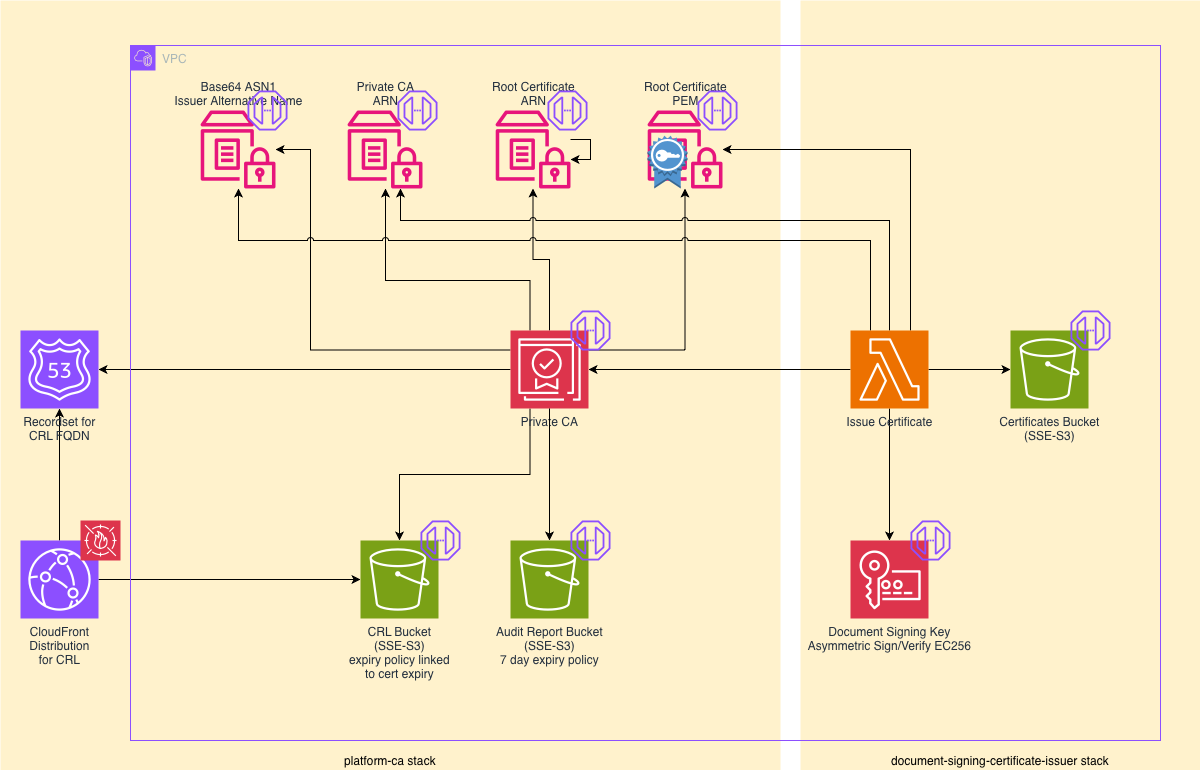

The diagram above was exported from draw.io. Its source (the exported page's mxGraphModel, read from the mxfile embedded in the PNG):
<mxGraphModel dx="1373" dy="1905" grid="1" gridSize="10" guides="1" tooltips="1" connect="1" arrows="1" fold="1" page="1" pageScale="1" pageWidth="1169" pageHeight="827" math="0" shadow="0">
  <root>
    <mxCell id="0" />
    <mxCell id="1" parent="0" />
    <mxCell id="uNiLZ6-WDpvaUEP2Hm1X-41" parent="1" style="rounded=0;whiteSpace=wrap;html=1;labelPosition=center;verticalLabelPosition=middle;align=center;verticalAlign=bottom;fillColor=#FFF2CC;strokeColor=none;" value="document-signing-certificate-issuer stack" vertex="1">
      <mxGeometry height="770" width="400" x="830" y="-10" as="geometry" />
    </mxCell>
    <mxCell id="uNiLZ6-WDpvaUEP2Hm1X-39" parent="1" style="rounded=0;whiteSpace=wrap;html=1;labelPosition=center;verticalLabelPosition=middle;align=center;verticalAlign=bottom;fillColor=#FFF2CC;strokeColor=none;" value="platform-ca stack" vertex="1">
      <mxGeometry height="770" width="780" x="30" y="-10" as="geometry" />
    </mxCell>
    <mxCell id="uNiLZ6-WDpvaUEP2Hm1X-12" edge="1" parent="1" source="uNiLZ6-WDpvaUEP2Hm1X-1" style="edgeStyle=orthogonalEdgeStyle;rounded=0;orthogonalLoop=1;jettySize=auto;html=1;" target="uNiLZ6-WDpvaUEP2Hm1X-10">
      <mxGeometry relative="1" as="geometry" />
    </mxCell>
    <mxCell id="uNiLZ6-WDpvaUEP2Hm1X-14" edge="1" parent="1" source="uNiLZ6-WDpvaUEP2Hm1X-1" style="edgeStyle=orthogonalEdgeStyle;rounded=0;orthogonalLoop=1;jettySize=auto;html=1;exitX=0.25;exitY=1;exitDx=0;exitDy=0;exitPerimeter=0;" target="uNiLZ6-WDpvaUEP2Hm1X-5">
      <mxGeometry relative="1" as="geometry" />
    </mxCell>
    <mxCell id="uNiLZ6-WDpvaUEP2Hm1X-28" edge="1" parent="1" source="uNiLZ6-WDpvaUEP2Hm1X-1" style="edgeStyle=orthogonalEdgeStyle;rounded=0;orthogonalLoop=1;jettySize=auto;html=1;exitX=0;exitY=0.25;exitDx=0;exitDy=0;exitPerimeter=0;jumpStyle=arc;" target="uNiLZ6-WDpvaUEP2Hm1X-8">
      <mxGeometry relative="1" as="geometry">
        <Array as="points">
          <mxPoint x="340" y="340" />
          <mxPoint x="340" y="139" />
        </Array>
        <mxPoint x="270" y="180" as="targetPoint" />
      </mxGeometry>
    </mxCell>
    <mxCell id="uNiLZ6-WDpvaUEP2Hm1X-29" edge="1" parent="1" source="uNiLZ6-WDpvaUEP2Hm1X-1" style="edgeStyle=orthogonalEdgeStyle;rounded=0;orthogonalLoop=1;jettySize=auto;html=1;exitX=0.25;exitY=0;exitDx=0;exitDy=0;exitPerimeter=0;jumpStyle=arc;" target="uNiLZ6-WDpvaUEP2Hm1X-17">
      <mxGeometry relative="1" as="geometry">
        <Array as="points">
          <mxPoint x="560" y="270" />
          <mxPoint x="415" y="270" />
        </Array>
      </mxGeometry>
    </mxCell>
    <mxCell id="uNiLZ6-WDpvaUEP2Hm1X-30" edge="1" parent="1" source="uNiLZ6-WDpvaUEP2Hm1X-1" style="edgeStyle=orthogonalEdgeStyle;rounded=0;orthogonalLoop=1;jettySize=auto;html=1;jumpStyle=arc;" target="uNiLZ6-WDpvaUEP2Hm1X-19">
      <mxGeometry relative="1" as="geometry" />
    </mxCell>
    <mxCell id="uNiLZ6-WDpvaUEP2Hm1X-31" edge="1" parent="1" source="uNiLZ6-WDpvaUEP2Hm1X-1" style="edgeStyle=orthogonalEdgeStyle;rounded=0;orthogonalLoop=1;jettySize=auto;html=1;exitX=1;exitY=0.25;exitDx=0;exitDy=0;exitPerimeter=0;jumpStyle=arc;" target="uNiLZ6-WDpvaUEP2Hm1X-18">
      <mxGeometry relative="1" as="geometry" />
    </mxCell>
    <mxCell id="uNiLZ6-WDpvaUEP2Hm1X-1" parent="1" style="sketch=0;points=[[0,0,0],[0.25,0,0],[0.5,0,0],[0.75,0,0],[1,0,0],[0,1,0],[0.25,1,0],[0.5,1,0],[0.75,1,0],[1,1,0],[0,0.25,0],[0,0.5,0],[0,0.75,0],[1,0.25,0],[1,0.5,0],[1,0.75,0]];outlineConnect=0;fontColor=#232F3E;fillColor=#DD344C;strokeColor=#ffffff;dashed=0;verticalLabelPosition=bottom;verticalAlign=top;align=center;html=1;fontSize=12;fontStyle=0;aspect=fixed;shape=mxgraph.aws4.resourceIcon;resIcon=mxgraph.aws4.private_certificate_authority;labelPosition=center;" value="Private CA" vertex="1">
      <mxGeometry height="78" width="78" x="540" y="320" as="geometry" />
    </mxCell>
    <mxCell id="uNiLZ6-WDpvaUEP2Hm1X-11" edge="1" parent="1" source="uNiLZ6-WDpvaUEP2Hm1X-2" style="edgeStyle=orthogonalEdgeStyle;rounded=0;orthogonalLoop=1;jettySize=auto;html=1;" target="uNiLZ6-WDpvaUEP2Hm1X-10">
      <mxGeometry relative="1" as="geometry" />
    </mxCell>
    <mxCell id="uNiLZ6-WDpvaUEP2Hm1X-13" edge="1" parent="1" source="uNiLZ6-WDpvaUEP2Hm1X-2" style="edgeStyle=orthogonalEdgeStyle;rounded=0;orthogonalLoop=1;jettySize=auto;html=1;" target="uNiLZ6-WDpvaUEP2Hm1X-5">
      <mxGeometry relative="1" as="geometry" />
    </mxCell>
    <mxCell id="uNiLZ6-WDpvaUEP2Hm1X-2" parent="1" style="sketch=0;points=[[0,0,0],[0.25,0,0],[0.5,0,0],[0.75,0,0],[1,0,0],[0,1,0],[0.25,1,0],[0.5,1,0],[0.75,1,0],[1,1,0],[0,0.25,0],[0,0.5,0],[0,0.75,0],[1,0.25,0],[1,0.5,0],[1,0.75,0]];outlineConnect=0;fontColor=#232F3E;fillColor=#8C4FFF;strokeColor=#ffffff;dashed=0;verticalLabelPosition=bottom;verticalAlign=top;align=center;html=1;fontSize=12;fontStyle=0;aspect=fixed;shape=mxgraph.aws4.resourceIcon;resIcon=mxgraph.aws4.cloudfront;" value="CloudFront&lt;br&gt;Distribution&lt;br&gt;for CRL" vertex="1">
      <mxGeometry height="78" width="78" x="50" y="530" as="geometry" />
    </mxCell>
    <mxCell id="uNiLZ6-WDpvaUEP2Hm1X-3" parent="1" style="sketch=0;points=[[0,0,0],[0.25,0,0],[0.5,0,0],[0.75,0,0],[1,0,0],[0,1,0],[0.25,1,0],[0.5,1,0],[0.75,1,0],[1,1,0],[0,0.25,0],[0,0.5,0],[0,0.75,0],[1,0.25,0],[1,0.5,0],[1,0.75,0]];outlineConnect=0;fontColor=#232F3E;fillColor=#DD344C;strokeColor=#ffffff;dashed=0;verticalLabelPosition=bottom;verticalAlign=top;align=center;html=1;fontSize=12;fontStyle=0;aspect=fixed;shape=mxgraph.aws4.resourceIcon;resIcon=mxgraph.aws4.key_management_service;" value="Document Signing Key&lt;br&gt;Asymmetric Sign/Verify EC256" vertex="1">
      <mxGeometry height="78" width="78" x="880" y="530" as="geometry" />
    </mxCell>
    <mxCell id="uNiLZ6-WDpvaUEP2Hm1X-32" edge="1" parent="1" source="uNiLZ6-WDpvaUEP2Hm1X-4" style="edgeStyle=orthogonalEdgeStyle;rounded=0;orthogonalLoop=1;jettySize=auto;html=1;" target="uNiLZ6-WDpvaUEP2Hm1X-1">
      <mxGeometry relative="1" as="geometry" />
    </mxCell>
    <mxCell id="uNiLZ6-WDpvaUEP2Hm1X-33" edge="1" parent="1" source="uNiLZ6-WDpvaUEP2Hm1X-4" style="edgeStyle=orthogonalEdgeStyle;rounded=0;orthogonalLoop=1;jettySize=auto;html=1;" target="uNiLZ6-WDpvaUEP2Hm1X-3">
      <mxGeometry relative="1" as="geometry" />
    </mxCell>
    <mxCell id="uNiLZ6-WDpvaUEP2Hm1X-34" edge="1" parent="1" source="uNiLZ6-WDpvaUEP2Hm1X-4" style="edgeStyle=orthogonalEdgeStyle;rounded=0;orthogonalLoop=1;jettySize=auto;html=1;" target="uNiLZ6-WDpvaUEP2Hm1X-20">
      <mxGeometry relative="1" as="geometry" />
    </mxCell>
    <mxCell id="uNiLZ6-WDpvaUEP2Hm1X-42" edge="1" parent="1" source="uNiLZ6-WDpvaUEP2Hm1X-4" style="edgeStyle=orthogonalEdgeStyle;rounded=0;orthogonalLoop=1;jettySize=auto;html=1;jumpStyle=arc;" target="uNiLZ6-WDpvaUEP2Hm1X-18">
      <mxGeometry relative="1" as="geometry">
        <Array as="points">
          <mxPoint x="940" y="139" />
        </Array>
      </mxGeometry>
    </mxCell>
    <mxCell id="uNiLZ6-WDpvaUEP2Hm1X-43" edge="1" parent="1" source="uNiLZ6-WDpvaUEP2Hm1X-4" style="edgeStyle=orthogonalEdgeStyle;rounded=0;orthogonalLoop=1;jettySize=auto;html=1;jumpStyle=arc;" target="uNiLZ6-WDpvaUEP2Hm1X-17">
      <mxGeometry relative="1" as="geometry">
        <Array as="points">
          <mxPoint x="919" y="210" />
          <mxPoint x="430" y="210" />
        </Array>
      </mxGeometry>
    </mxCell>
    <mxCell id="uNiLZ6-WDpvaUEP2Hm1X-45" edge="1" parent="1" source="uNiLZ6-WDpvaUEP2Hm1X-4" style="edgeStyle=orthogonalEdgeStyle;rounded=0;orthogonalLoop=1;jettySize=auto;html=1;jumpStyle=arc;" target="uNiLZ6-WDpvaUEP2Hm1X-8">
      <mxGeometry relative="1" as="geometry">
        <Array as="points">
          <mxPoint x="900" y="230" />
          <mxPoint x="268" y="230" />
        </Array>
      </mxGeometry>
    </mxCell>
    <mxCell id="uNiLZ6-WDpvaUEP2Hm1X-4" parent="1" style="sketch=0;points=[[0,0,0],[0.25,0,0],[0.5,0,0],[0.75,0,0],[1,0,0],[0,1,0],[0.25,1,0],[0.5,1,0],[0.75,1,0],[1,1,0],[0,0.25,0],[0,0.5,0],[0,0.75,0],[1,0.25,0],[1,0.5,0],[1,0.75,0]];outlineConnect=0;fontColor=#232F3E;fillColor=#ED7100;strokeColor=#ffffff;dashed=0;verticalLabelPosition=bottom;verticalAlign=top;align=center;html=1;fontSize=12;fontStyle=0;aspect=fixed;shape=mxgraph.aws4.resourceIcon;resIcon=mxgraph.aws4.lambda;" value="Issue Certificate" vertex="1">
      <mxGeometry height="78" width="78" x="880" y="320" as="geometry" />
    </mxCell>
    <mxCell id="uNiLZ6-WDpvaUEP2Hm1X-5" parent="1" style="sketch=0;points=[[0,0,0],[0.25,0,0],[0.5,0,0],[0.75,0,0],[1,0,0],[0,1,0],[0.25,1,0],[0.5,1,0],[0.75,1,0],[1,1,0],[0,0.25,0],[0,0.5,0],[0,0.75,0],[1,0.25,0],[1,0.5,0],[1,0.75,0]];outlineConnect=0;fontColor=#232F3E;fillColor=#7AA116;strokeColor=#ffffff;dashed=0;verticalLabelPosition=bottom;verticalAlign=top;align=center;html=1;fontSize=12;fontStyle=0;aspect=fixed;shape=mxgraph.aws4.resourceIcon;resIcon=mxgraph.aws4.s3;" value="CRL Bucket&lt;br&gt;(SSE-S3)&lt;div&gt;expiry policy linked&lt;/div&gt;&lt;div&gt;to cert expiry&lt;/div&gt;" vertex="1">
      <mxGeometry height="78" width="78" x="390" y="530" as="geometry" />
    </mxCell>
    <mxCell id="uNiLZ6-WDpvaUEP2Hm1X-6" parent="1" style="sketch=0;points=[[0,0,0],[0.25,0,0],[0.5,0,0],[0.75,0,0],[1,0,0],[0,1,0],[0.25,1,0],[0.5,1,0],[0.75,1,0],[1,1,0],[0,0.25,0],[0,0.5,0],[0,0.75,0],[1,0.25,0],[1,0.5,0],[1,0.75,0]];outlineConnect=0;fontColor=#232F3E;fillColor=#DD344C;strokeColor=#ffffff;dashed=0;verticalLabelPosition=bottom;verticalAlign=top;align=center;html=1;fontSize=12;fontStyle=0;aspect=fixed;shape=mxgraph.aws4.resourceIcon;resIcon=mxgraph.aws4.waf;" value="" vertex="1">
      <mxGeometry height="40" width="40" x="110" y="510" as="geometry" />
    </mxCell>
    <mxCell id="uNiLZ6-WDpvaUEP2Hm1X-8" parent="1" style="sketch=0;outlineConnect=0;fontColor=#232F3E;gradientColor=none;fillColor=#E7157B;strokeColor=none;dashed=0;verticalLabelPosition=top;verticalAlign=bottom;align=center;html=1;fontSize=12;fontStyle=0;aspect=fixed;pointerEvents=1;shape=mxgraph.aws4.parameter_store;labelPosition=center;" value="Base64 ASN1&lt;br&gt;Issuer Alternative Name" vertex="1">
      <mxGeometry height="78" width="75" x="230" y="100" as="geometry" />
    </mxCell>
    <mxCell id="uNiLZ6-WDpvaUEP2Hm1X-9" parent="1" style="sketch=0;points=[[0,0,0],[0.25,0,0],[0.5,0,0],[0.75,0,0],[1,0,0],[0,1,0],[0.25,1,0],[0.5,1,0],[0.75,1,0],[1,1,0],[0,0.25,0],[0,0.5,0],[0,0.75,0],[1,0.25,0],[1,0.5,0],[1,0.75,0]];outlineConnect=0;fontColor=#232F3E;fillColor=#7AA116;strokeColor=#ffffff;dashed=0;verticalLabelPosition=bottom;verticalAlign=top;align=center;html=1;fontSize=12;fontStyle=0;aspect=fixed;shape=mxgraph.aws4.resourceIcon;resIcon=mxgraph.aws4.s3;" value="Audit Report&amp;nbsp;&lt;span style=&quot;background-color: transparent; color: light-dark(rgb(35, 47, 62), rgb(189, 199, 212));&quot;&gt;Bucket&lt;br&gt;(SSE-S3)&lt;/span&gt;&lt;div&gt;&lt;span style=&quot;background-color: transparent; color: light-dark(rgb(35, 47, 62), rgb(189, 199, 212));&quot;&gt;7 day expiry policy&lt;/span&gt;&lt;/div&gt;" vertex="1">
      <mxGeometry height="78" width="78" x="540" y="530" as="geometry" />
    </mxCell>
    <mxCell id="uNiLZ6-WDpvaUEP2Hm1X-10" parent="1" style="sketch=0;points=[[0,0,0],[0.25,0,0],[0.5,0,0],[0.75,0,0],[1,0,0],[0,1,0],[0.25,1,0],[0.5,1,0],[0.75,1,0],[1,1,0],[0,0.25,0],[0,0.5,0],[0,0.75,0],[1,0.25,0],[1,0.5,0],[1,0.75,0]];outlineConnect=0;fontColor=#232F3E;fillColor=#8C4FFF;strokeColor=#ffffff;dashed=0;verticalLabelPosition=bottom;verticalAlign=top;align=center;html=1;fontSize=12;fontStyle=0;aspect=fixed;shape=mxgraph.aws4.resourceIcon;resIcon=mxgraph.aws4.route_53;" value="Recordset for&lt;br&gt;CRL FQDN" vertex="1">
      <mxGeometry height="78" width="78" x="50" y="320" as="geometry" />
    </mxCell>
    <mxCell id="uNiLZ6-WDpvaUEP2Hm1X-15" edge="1" parent="1" source="uNiLZ6-WDpvaUEP2Hm1X-1" style="edgeStyle=orthogonalEdgeStyle;rounded=0;orthogonalLoop=1;jettySize=auto;html=1;entryX=0.5;entryY=0;entryDx=0;entryDy=0;entryPerimeter=0;exitX=0.5;exitY=1;exitDx=0;exitDy=0;exitPerimeter=0;" target="uNiLZ6-WDpvaUEP2Hm1X-9">
      <mxGeometry relative="1" as="geometry" />
    </mxCell>
    <mxCell id="uNiLZ6-WDpvaUEP2Hm1X-17" parent="1" style="sketch=0;outlineConnect=0;fontColor=#232F3E;gradientColor=none;fillColor=#E7157B;strokeColor=none;dashed=0;verticalLabelPosition=top;verticalAlign=bottom;align=center;html=1;fontSize=12;fontStyle=0;aspect=fixed;pointerEvents=1;shape=mxgraph.aws4.parameter_store;labelPosition=center;" value="Private CA&lt;div&gt;ARN&lt;/div&gt;" vertex="1">
      <mxGeometry height="78" width="75" x="377" y="100" as="geometry" />
    </mxCell>
    <mxCell id="uNiLZ6-WDpvaUEP2Hm1X-18" parent="1" style="sketch=0;outlineConnect=0;fontColor=#232F3E;gradientColor=none;fillColor=#E7157B;strokeColor=none;dashed=0;verticalLabelPosition=top;verticalAlign=bottom;align=center;html=1;fontSize=12;fontStyle=0;aspect=fixed;pointerEvents=1;shape=mxgraph.aws4.parameter_store;labelPosition=center;" value="Root Certificate&lt;div&gt;PEM&lt;/div&gt;" vertex="1">
      <mxGeometry height="78" width="75" x="677" y="100" as="geometry" />
    </mxCell>
    <mxCell id="uNiLZ6-WDpvaUEP2Hm1X-19" parent="1" style="sketch=0;outlineConnect=0;fontColor=#232F3E;gradientColor=none;fillColor=#E7157B;strokeColor=none;dashed=0;verticalLabelPosition=top;verticalAlign=bottom;align=center;html=1;fontSize=12;fontStyle=0;aspect=fixed;pointerEvents=1;shape=mxgraph.aws4.parameter_store;labelPosition=center;" value="Root Certificate&lt;div&gt;ARN&lt;/div&gt;" vertex="1">
      <mxGeometry height="78" width="75" x="525" y="100" as="geometry" />
    </mxCell>
    <mxCell id="uNiLZ6-WDpvaUEP2Hm1X-20" parent="1" style="sketch=0;points=[[0,0,0],[0.25,0,0],[0.5,0,0],[0.75,0,0],[1,0,0],[0,1,0],[0.25,1,0],[0.5,1,0],[0.75,1,0],[1,1,0],[0,0.25,0],[0,0.5,0],[0,0.75,0],[1,0.25,0],[1,0.5,0],[1,0.75,0]];outlineConnect=0;fontColor=#232F3E;fillColor=#7AA116;strokeColor=#ffffff;dashed=0;verticalLabelPosition=bottom;verticalAlign=top;align=center;html=1;fontSize=12;fontStyle=0;aspect=fixed;shape=mxgraph.aws4.resourceIcon;resIcon=mxgraph.aws4.s3;" value="Certificates Bucket&lt;br&gt;(SSE-S3)" vertex="1">
      <mxGeometry height="78" width="78" x="1040" y="320" as="geometry" />
    </mxCell>
    <mxCell id="uNiLZ6-WDpvaUEP2Hm1X-21" parent="1" style="sketch=0;outlineConnect=0;fontColor=#232F3E;gradientColor=none;fillColor=#8C4FFF;strokeColor=none;dashed=0;verticalLabelPosition=bottom;verticalAlign=top;align=center;html=1;fontSize=12;fontStyle=0;aspect=fixed;pointerEvents=1;shape=mxgraph.aws4.endpoint;" value="" vertex="1">
      <mxGeometry height="40" width="40" x="600" y="300" as="geometry" />
    </mxCell>
    <mxCell id="uNiLZ6-WDpvaUEP2Hm1X-22" parent="1" style="sketch=0;outlineConnect=0;fontColor=#232F3E;gradientColor=none;fillColor=#8C4FFF;strokeColor=none;dashed=0;verticalLabelPosition=bottom;verticalAlign=top;align=center;html=1;fontSize=12;fontStyle=0;aspect=fixed;pointerEvents=1;shape=mxgraph.aws4.endpoint;" value="" vertex="1">
      <mxGeometry height="40" width="40" x="450" y="510" as="geometry" />
    </mxCell>
    <mxCell id="uNiLZ6-WDpvaUEP2Hm1X-23" parent="1" style="sketch=0;outlineConnect=0;fontColor=#232F3E;gradientColor=none;fillColor=#8C4FFF;strokeColor=none;dashed=0;verticalLabelPosition=bottom;verticalAlign=top;align=center;html=1;fontSize=12;fontStyle=0;aspect=fixed;pointerEvents=1;shape=mxgraph.aws4.endpoint;" value="" vertex="1">
      <mxGeometry height="40" width="40" x="600" y="510" as="geometry" />
    </mxCell>
    <mxCell id="uNiLZ6-WDpvaUEP2Hm1X-7" parent="1" style="outlineConnect=0;dashed=0;verticalLabelPosition=bottom;verticalAlign=top;align=center;html=1;shape=mxgraph.aws3.certificate;fillColor=#5294CF;gradientColor=none;" value="" vertex="1">
      <mxGeometry height="52.87" width="40" x="677" y="125.13" as="geometry" />
    </mxCell>
    <mxCell id="uNiLZ6-WDpvaUEP2Hm1X-24" parent="1" style="sketch=0;outlineConnect=0;fontColor=#232F3E;gradientColor=none;fillColor=#8C4FFF;strokeColor=none;dashed=0;verticalLabelPosition=bottom;verticalAlign=top;align=center;html=1;fontSize=12;fontStyle=0;aspect=fixed;pointerEvents=1;shape=mxgraph.aws4.endpoint;" value="" vertex="1">
      <mxGeometry height="40" width="40" x="277" y="80" as="geometry" />
    </mxCell>
    <mxCell id="uNiLZ6-WDpvaUEP2Hm1X-25" parent="1" style="sketch=0;outlineConnect=0;fontColor=#232F3E;gradientColor=none;fillColor=#8C4FFF;strokeColor=none;dashed=0;verticalLabelPosition=bottom;verticalAlign=top;align=center;html=1;fontSize=12;fontStyle=0;aspect=fixed;pointerEvents=1;shape=mxgraph.aws4.endpoint;" value="" vertex="1">
      <mxGeometry height="40" width="40" x="427" y="80" as="geometry" />
    </mxCell>
    <mxCell id="uNiLZ6-WDpvaUEP2Hm1X-26" parent="1" style="sketch=0;outlineConnect=0;fontColor=#232F3E;gradientColor=none;fillColor=#8C4FFF;strokeColor=none;dashed=0;verticalLabelPosition=bottom;verticalAlign=top;align=center;html=1;fontSize=12;fontStyle=0;aspect=fixed;pointerEvents=1;shape=mxgraph.aws4.endpoint;" value="" vertex="1">
      <mxGeometry height="40" width="40" x="577" y="80" as="geometry" />
    </mxCell>
    <mxCell id="uNiLZ6-WDpvaUEP2Hm1X-27" parent="1" style="sketch=0;outlineConnect=0;fontColor=#232F3E;gradientColor=none;fillColor=#8C4FFF;strokeColor=none;dashed=0;verticalLabelPosition=bottom;verticalAlign=top;align=center;html=1;fontSize=12;fontStyle=0;aspect=fixed;pointerEvents=1;shape=mxgraph.aws4.endpoint;" value="" vertex="1">
      <mxGeometry height="40" width="40" x="727" y="80" as="geometry" />
    </mxCell>
    <mxCell id="uNiLZ6-WDpvaUEP2Hm1X-35" parent="1" style="sketch=0;outlineConnect=0;fontColor=#232F3E;gradientColor=none;fillColor=#8C4FFF;strokeColor=none;dashed=0;verticalLabelPosition=bottom;verticalAlign=top;align=center;html=1;fontSize=12;fontStyle=0;aspect=fixed;pointerEvents=1;shape=mxgraph.aws4.endpoint;" value="" vertex="1">
      <mxGeometry height="40" width="40" x="1100" y="300" as="geometry" />
    </mxCell>
    <mxCell id="uNiLZ6-WDpvaUEP2Hm1X-37" parent="1" style="sketch=0;outlineConnect=0;fontColor=#232F3E;gradientColor=none;fillColor=#8C4FFF;strokeColor=none;dashed=0;verticalLabelPosition=bottom;verticalAlign=top;align=center;html=1;fontSize=12;fontStyle=0;aspect=fixed;pointerEvents=1;shape=mxgraph.aws4.endpoint;" value="" vertex="1">
      <mxGeometry height="40" width="40" x="940" y="510" as="geometry" />
    </mxCell>
    <mxCell id="uNiLZ6-WDpvaUEP2Hm1X-38" parent="1" style="points=[[0,0],[0.25,0],[0.5,0],[0.75,0],[1,0],[1,0.25],[1,0.5],[1,0.75],[1,1],[0.75,1],[0.5,1],[0.25,1],[0,1],[0,0.75],[0,0.5],[0,0.25]];outlineConnect=0;gradientColor=none;html=1;whiteSpace=wrap;fontSize=12;fontStyle=0;container=1;pointerEvents=0;collapsible=0;recursiveResize=0;shape=mxgraph.aws4.group;grIcon=mxgraph.aws4.group_vpc2;strokeColor=#8C4FFF;fillColor=none;verticalAlign=top;align=left;spacingLeft=30;fontColor=#AAB7B8;dashed=0;" value="VPC" vertex="1">
      <mxGeometry height="695" width="1030" x="160" y="35" as="geometry" />
    </mxCell>
    <mxCell id="uNiLZ6-WDpvaUEP2Hm1X-44" edge="1" parent="1" source="uNiLZ6-WDpvaUEP2Hm1X-19" style="edgeStyle=orthogonalEdgeStyle;rounded=0;orthogonalLoop=1;jettySize=auto;html=1;" target="uNiLZ6-WDpvaUEP2Hm1X-19">
      <mxGeometry relative="1" as="geometry" />
    </mxCell>
  </root>
</mxGraphModel>